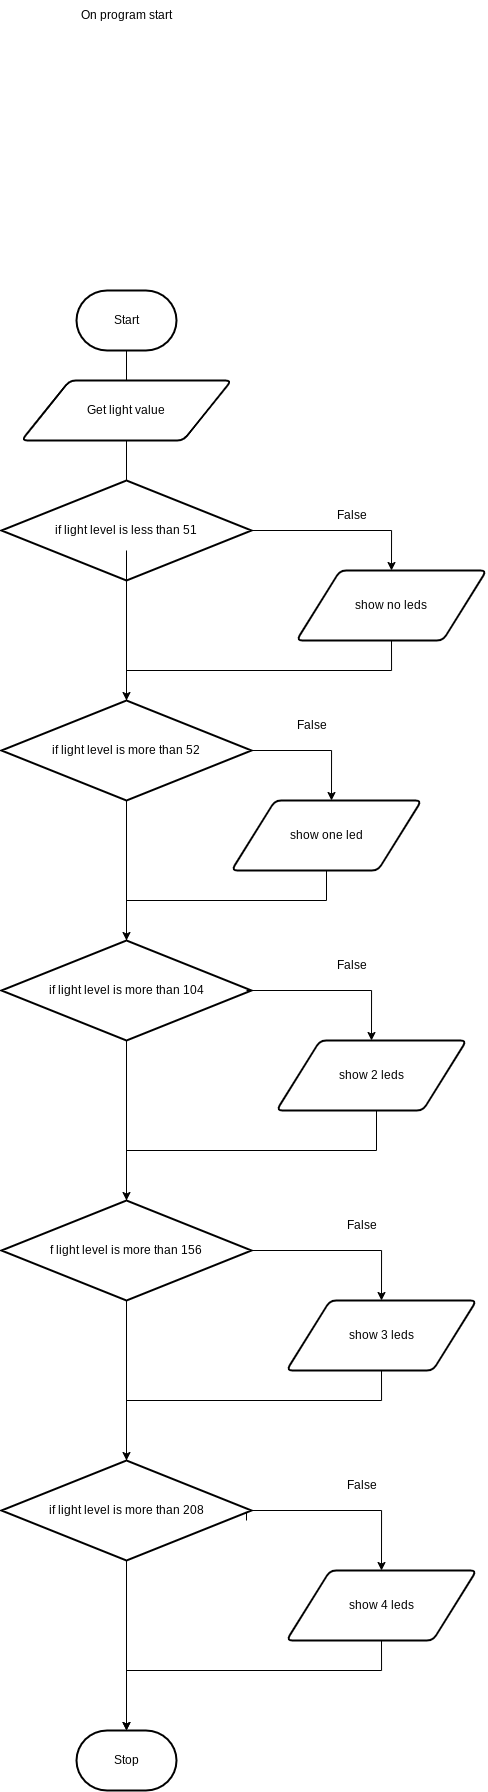

The diagram above was exported from draw.io. Its source (the exported page's mxGraphModel, read from the mxfile embedded in the PNG):
<mxGraphModel dx="632" dy="436" grid="1" gridSize="10" guides="1" tooltips="1" connect="1" arrows="1" fold="1" page="1" pageScale="1" pageWidth="850" pageHeight="1100" math="0" shadow="0">
  <root>
    <mxCell id="0" />
    <mxCell id="1" parent="0" />
    <mxCell id="6" style="edgeStyle=orthogonalEdgeStyle;html=1;rounded=0;startArrow=none;" edge="1" parent="1" source="60" target="8">
      <mxGeometry relative="1" as="geometry" />
    </mxCell>
    <mxCell id="7" value="Start" style="strokeWidth=2;html=1;shape=mxgraph.flowchart.terminator;whiteSpace=wrap;" vertex="1" parent="1">
      <mxGeometry x="170" y="390" width="100" height="60" as="geometry" />
    </mxCell>
    <mxCell id="8" value="Stop" style="strokeWidth=2;html=1;shape=mxgraph.flowchart.terminator;whiteSpace=wrap;" vertex="1" parent="1">
      <mxGeometry x="170" y="1830" width="100" height="60" as="geometry" />
    </mxCell>
    <mxCell id="9" value="" style="edgeStyle=orthogonalEdgeStyle;html=1;rounded=0;endArrow=none;startArrow=none;" edge="1" parent="1" source="13" target="11">
      <mxGeometry relative="1" as="geometry">
        <mxPoint x="220" y="330" as="sourcePoint" />
        <mxPoint x="220" y="740" as="targetPoint" />
      </mxGeometry>
    </mxCell>
    <mxCell id="10" style="edgeStyle=orthogonalEdgeStyle;html=1;exitX=1;exitY=0.5;exitDx=0;exitDy=0;exitPerimeter=0;entryX=0.5;entryY=0;entryDx=0;entryDy=0;rounded=0;" edge="1" parent="1" source="11" target="21">
      <mxGeometry relative="1" as="geometry">
        <mxPoint x="575" y="730" as="targetPoint" />
      </mxGeometry>
    </mxCell>
    <mxCell id="11" value="if light level is less than 51" style="strokeWidth=2;html=1;shape=mxgraph.flowchart.decision;whiteSpace=wrap;" vertex="1" parent="1">
      <mxGeometry x="95" y="580" width="250" height="100" as="geometry" />
    </mxCell>
    <mxCell id="12" value="" style="edgeStyle=orthogonalEdgeStyle;html=1;rounded=0;endArrow=none;" edge="1" parent="1" source="7" target="13">
      <mxGeometry relative="1" as="geometry">
        <mxPoint x="220" y="330" as="sourcePoint" />
        <mxPoint x="220" y="490" as="targetPoint" />
      </mxGeometry>
    </mxCell>
    <mxCell id="13" value="Get light value" style="shape=parallelogram;html=1;strokeWidth=2;perimeter=parallelogramPerimeter;whiteSpace=wrap;rounded=1;arcSize=12;size=0.23;" vertex="1" parent="1">
      <mxGeometry x="115" y="480" width="210" height="60" as="geometry" />
    </mxCell>
    <mxCell id="15" style="edgeStyle=orthogonalEdgeStyle;rounded=0;html=1;exitX=1;exitY=0.5;exitDx=0;exitDy=0;exitPerimeter=0;entryX=0.5;entryY=0;entryDx=0;entryDy=0;" edge="1" parent="1">
      <mxGeometry relative="1" as="geometry">
        <mxPoint x="345" y="850" as="sourcePoint" />
        <mxPoint x="425" y="900" as="targetPoint" />
      </mxGeometry>
    </mxCell>
    <mxCell id="16" value="False" style="text;html=1;align=center;verticalAlign=middle;resizable=0;points=[];autosize=1;strokeColor=none;fillColor=none;" vertex="1" parent="1">
      <mxGeometry x="420" y="600" width="50" height="30" as="geometry" />
    </mxCell>
    <mxCell id="17" value="" style="edgeStyle=orthogonalEdgeStyle;html=1;rounded=0;startArrow=none;endArrow=none;" edge="1" parent="1" source="11">
      <mxGeometry relative="1" as="geometry">
        <mxPoint x="220" y="680" as="sourcePoint" />
        <mxPoint x="219.9999999999999" y="800" as="targetPoint" />
      </mxGeometry>
    </mxCell>
    <mxCell id="19" value="" style="edgeStyle=orthogonalEdgeStyle;html=1;rounded=0;startArrow=none;endArrow=none;" edge="1" parent="1">
      <mxGeometry relative="1" as="geometry">
        <mxPoint x="219.9999999999999" y="650" as="sourcePoint" />
        <mxPoint x="220" y="790" as="targetPoint" />
      </mxGeometry>
    </mxCell>
    <mxCell id="21" value="show no leds" style="shape=parallelogram;html=1;strokeWidth=2;perimeter=parallelogramPerimeter;whiteSpace=wrap;rounded=1;arcSize=12;size=0.23;" vertex="1" parent="1">
      <mxGeometry x="390" y="670" width="190" height="70" as="geometry" />
    </mxCell>
    <mxCell id="27" style="edgeStyle=orthogonalEdgeStyle;rounded=0;html=1;exitX=0.5;exitY=1;exitDx=0;exitDy=0;entryX=0.5;entryY=0;entryDx=0;entryDy=0;entryPerimeter=0;" edge="1" parent="1" source="21">
      <mxGeometry relative="1" as="geometry">
        <mxPoint x="584.9999999999998" y="810" as="sourcePoint" />
        <mxPoint x="219.9999999999999" y="800" as="targetPoint" />
        <Array as="points">
          <mxPoint x="485" y="770" />
          <mxPoint x="220" y="770" />
        </Array>
      </mxGeometry>
    </mxCell>
    <mxCell id="30" value="On program start" style="text;html=1;align=center;verticalAlign=middle;resizable=0;points=[];autosize=1;strokeColor=none;fillColor=none;" vertex="1" parent="1">
      <mxGeometry x="165" y="100" width="110" height="30" as="geometry" />
    </mxCell>
    <mxCell id="48" value="" style="edgeStyle=orthogonalEdgeStyle;html=1;rounded=0;startArrow=none;endArrow=none;" edge="1" parent="1" target="47">
      <mxGeometry relative="1" as="geometry">
        <mxPoint x="220" y="890" as="sourcePoint" />
        <mxPoint x="220" y="1710" as="targetPoint" />
      </mxGeometry>
    </mxCell>
    <mxCell id="47" value="if light level is more than 104" style="strokeWidth=2;html=1;shape=mxgraph.flowchart.decision;whiteSpace=wrap;" vertex="1" parent="1">
      <mxGeometry x="95" y="1040" width="250" height="100" as="geometry" />
    </mxCell>
    <mxCell id="49" value="show 2 leds" style="shape=parallelogram;html=1;strokeWidth=2;perimeter=parallelogramPerimeter;whiteSpace=wrap;rounded=1;arcSize=12;size=0.23;" vertex="1" parent="1">
      <mxGeometry x="370" y="1140" width="190" height="70" as="geometry" />
    </mxCell>
    <mxCell id="51" style="edgeStyle=orthogonalEdgeStyle;rounded=0;html=1;exitX=1;exitY=0.5;exitDx=0;exitDy=0;exitPerimeter=0;entryX=0.5;entryY=0;entryDx=0;entryDy=0;" edge="1" parent="1" target="49">
      <mxGeometry relative="1" as="geometry">
        <mxPoint x="340" y="1090" as="sourcePoint" />
        <mxPoint x="580" y="1200" as="targetPoint" />
      </mxGeometry>
    </mxCell>
    <mxCell id="52" style="edgeStyle=orthogonalEdgeStyle;rounded=0;html=1;exitX=0.5;exitY=1;exitDx=0;exitDy=0;entryX=0.5;entryY=0;entryDx=0;entryDy=0;entryPerimeter=0;" edge="1" parent="1" source="49" target="53">
      <mxGeometry relative="1" as="geometry">
        <mxPoint x="585" y="1310" as="sourcePoint" />
        <mxPoint x="220" y="1350" as="targetPoint" />
        <Array as="points">
          <mxPoint x="470" y="1210" />
          <mxPoint x="470" y="1250" />
          <mxPoint x="220" y="1250" />
        </Array>
      </mxGeometry>
    </mxCell>
    <mxCell id="54" value="show 3 leds" style="shape=parallelogram;html=1;strokeWidth=2;perimeter=parallelogramPerimeter;whiteSpace=wrap;rounded=1;arcSize=12;size=0.23;" vertex="1" parent="1">
      <mxGeometry x="380" y="1400" width="190" height="70" as="geometry" />
    </mxCell>
    <mxCell id="55" style="edgeStyle=orthogonalEdgeStyle;rounded=0;html=1;exitX=1;exitY=0.5;exitDx=0;exitDy=0;exitPerimeter=0;entryX=0.5;entryY=0;entryDx=0;entryDy=0;" edge="1" parent="1" target="54">
      <mxGeometry relative="1" as="geometry">
        <mxPoint x="340" y="1350" as="sourcePoint" />
        <mxPoint x="579.9999999999998" y="1460" as="targetPoint" />
      </mxGeometry>
    </mxCell>
    <mxCell id="56" style="edgeStyle=orthogonalEdgeStyle;rounded=0;html=1;exitX=0.5;exitY=1;exitDx=0;exitDy=0;" edge="1" parent="1" source="54">
      <mxGeometry relative="1" as="geometry">
        <mxPoint x="585" y="1570" as="sourcePoint" />
        <mxPoint x="220" y="1560" as="targetPoint" />
        <Array as="points">
          <mxPoint x="475" y="1500" />
          <mxPoint x="220" y="1500" />
        </Array>
      </mxGeometry>
    </mxCell>
    <mxCell id="61" value="show 4 leds" style="shape=parallelogram;html=1;strokeWidth=2;perimeter=parallelogramPerimeter;whiteSpace=wrap;rounded=1;arcSize=12;size=0.23;" vertex="1" parent="1">
      <mxGeometry x="380" y="1670" width="190" height="70" as="geometry" />
    </mxCell>
    <mxCell id="62" style="edgeStyle=orthogonalEdgeStyle;rounded=0;html=1;exitX=1;exitY=0.5;exitDx=0;exitDy=0;exitPerimeter=0;entryX=0.5;entryY=0;entryDx=0;entryDy=0;" edge="1" parent="1" target="61">
      <mxGeometry relative="1" as="geometry">
        <mxPoint x="340" y="1620" as="sourcePoint" />
        <mxPoint x="579.9999999999998" y="1730" as="targetPoint" />
        <Array as="points">
          <mxPoint x="340" y="1610" />
          <mxPoint x="475" y="1610" />
        </Array>
      </mxGeometry>
    </mxCell>
    <mxCell id="63" style="edgeStyle=orthogonalEdgeStyle;rounded=0;html=1;exitX=0.5;exitY=1;exitDx=0;exitDy=0;" edge="1" parent="1" source="61">
      <mxGeometry relative="1" as="geometry">
        <mxPoint x="585" y="1840" as="sourcePoint" />
        <mxPoint x="220" y="1830" as="targetPoint" />
        <Array as="points">
          <mxPoint x="475" y="1770" />
          <mxPoint x="220" y="1770" />
        </Array>
      </mxGeometry>
    </mxCell>
    <mxCell id="68" value="" style="edgeStyle=orthogonalEdgeStyle;html=1;rounded=0;startArrow=none;endArrow=none;" edge="1" parent="1" source="47" target="60">
      <mxGeometry relative="1" as="geometry">
        <mxPoint x="220" y="1140" as="sourcePoint" />
        <mxPoint x="220" y="2100" as="targetPoint" />
      </mxGeometry>
    </mxCell>
    <mxCell id="60" value="if light level is more than 208" style="strokeWidth=2;html=1;shape=mxgraph.flowchart.decision;whiteSpace=wrap;" vertex="1" parent="1">
      <mxGeometry x="95" y="1560" width="250" height="100" as="geometry" />
    </mxCell>
    <mxCell id="53" value="f light level is more than 156" style="strokeWidth=2;html=1;shape=mxgraph.flowchart.decision;whiteSpace=wrap;" vertex="1" parent="1">
      <mxGeometry x="95" y="1300" width="250" height="100" as="geometry" />
    </mxCell>
    <mxCell id="69" value="False" style="text;html=1;align=center;verticalAlign=middle;resizable=0;points=[];autosize=1;strokeColor=none;fillColor=none;" vertex="1" parent="1">
      <mxGeometry x="380" y="810" width="50" height="30" as="geometry" />
    </mxCell>
    <mxCell id="71" value="False" style="text;html=1;align=center;verticalAlign=middle;resizable=0;points=[];autosize=1;strokeColor=none;fillColor=none;" vertex="1" parent="1">
      <mxGeometry x="420" y="1050" width="50" height="30" as="geometry" />
    </mxCell>
    <mxCell id="72" value="False" style="text;html=1;align=center;verticalAlign=middle;resizable=0;points=[];autosize=1;strokeColor=none;fillColor=none;" vertex="1" parent="1">
      <mxGeometry x="430" y="1570" width="50" height="30" as="geometry" />
    </mxCell>
    <mxCell id="73" value="False" style="text;html=1;align=center;verticalAlign=middle;resizable=0;points=[];autosize=1;strokeColor=none;fillColor=none;" vertex="1" parent="1">
      <mxGeometry x="430" y="1310" width="50" height="30" as="geometry" />
    </mxCell>
    <mxCell id="78" value="show one led" style="shape=parallelogram;html=1;strokeWidth=2;perimeter=parallelogramPerimeter;whiteSpace=wrap;rounded=1;arcSize=12;size=0.23;" vertex="1" parent="1">
      <mxGeometry x="325" y="900" width="190" height="70" as="geometry" />
    </mxCell>
    <mxCell id="79" style="edgeStyle=orthogonalEdgeStyle;rounded=0;html=1;exitX=0.5;exitY=1;exitDx=0;exitDy=0;entryX=0.5;entryY=0;entryDx=0;entryDy=0;entryPerimeter=0;" edge="1" source="78" parent="1">
      <mxGeometry relative="1" as="geometry">
        <mxPoint x="360" y="1160" as="sourcePoint" />
        <mxPoint x="220" y="1040" as="targetPoint" />
        <Array as="points">
          <mxPoint x="420" y="1000" />
          <mxPoint x="220" y="1000" />
        </Array>
      </mxGeometry>
    </mxCell>
    <mxCell id="80" value="" style="edgeStyle=orthogonalEdgeStyle;html=1;rounded=0;startArrow=none;endArrow=none;" edge="1" source="81" parent="1">
      <mxGeometry relative="1" as="geometry">
        <mxPoint x="220" y="980" as="sourcePoint" />
        <mxPoint x="220" y="1040" as="targetPoint" />
      </mxGeometry>
    </mxCell>
    <mxCell id="81" value="if light level is more than 52" style="strokeWidth=2;html=1;shape=mxgraph.flowchart.decision;whiteSpace=wrap;" vertex="1" parent="1">
      <mxGeometry x="95" y="800" width="250" height="100" as="geometry" />
    </mxCell>
  </root>
</mxGraphModel>